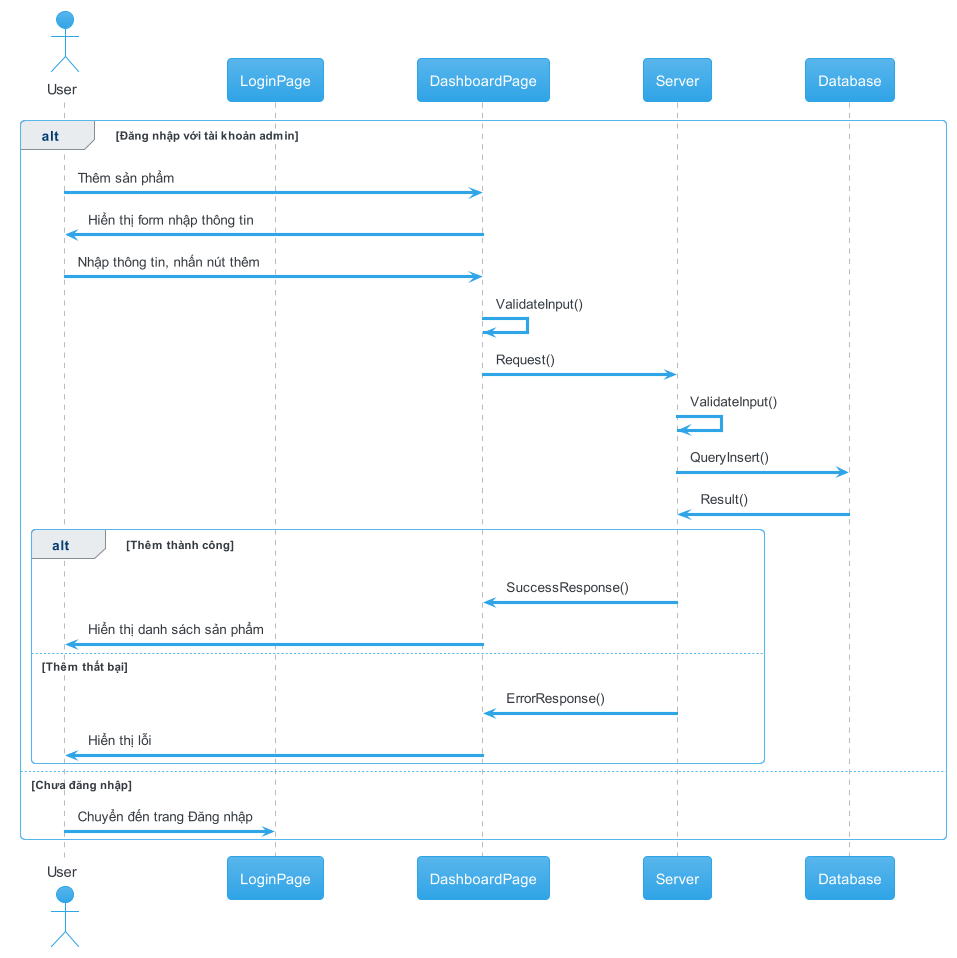

The diagram above was rendered by PlantUML. Its source (embedded in the PNG):
@startuml manager_products_add
!theme cerulean

actor       User       as u
participant LoginPage as lp
participant DashboardPage as dash
participant Server as s
participant Database as d

alt Đăng nhập với tài khoản admin
  u -> dash: Thêm sản phẩm
  dash -> u: Hiển thị form nhập thông tin
  u -> dash: Nhập thông tin, nhấn nút thêm
  dash -> dash: ValidateInput()
  dash -> s: Request()
  s -> s: ValidateInput()
  s -> d: QueryInsert()
  d -> s: Result()

  alt Thêm thành công
    s -> dash: SuccessResponse()
    dash -> u: Hiển thị danh sách sản phẩm
  else Thêm thất bại
    s -> dash: ErrorResponse()
    dash -> u: Hiển thị lỗi
  end
else Chưa đăng nhập
  u -> lp: Chuyển đến trang Đăng nhập
end


@enduml